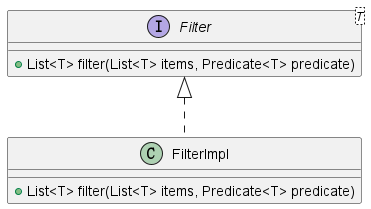

The diagram above was rendered by PlantUML. Its source (embedded in the PNG):
@startuml

interface Filter<T> {
  +List<T> filter(List<T> items, Predicate<T> predicate)
}

class FilterImpl implements Filter {
  +List<T> filter(List<T> items, Predicate<T> predicate)
}

@enduml